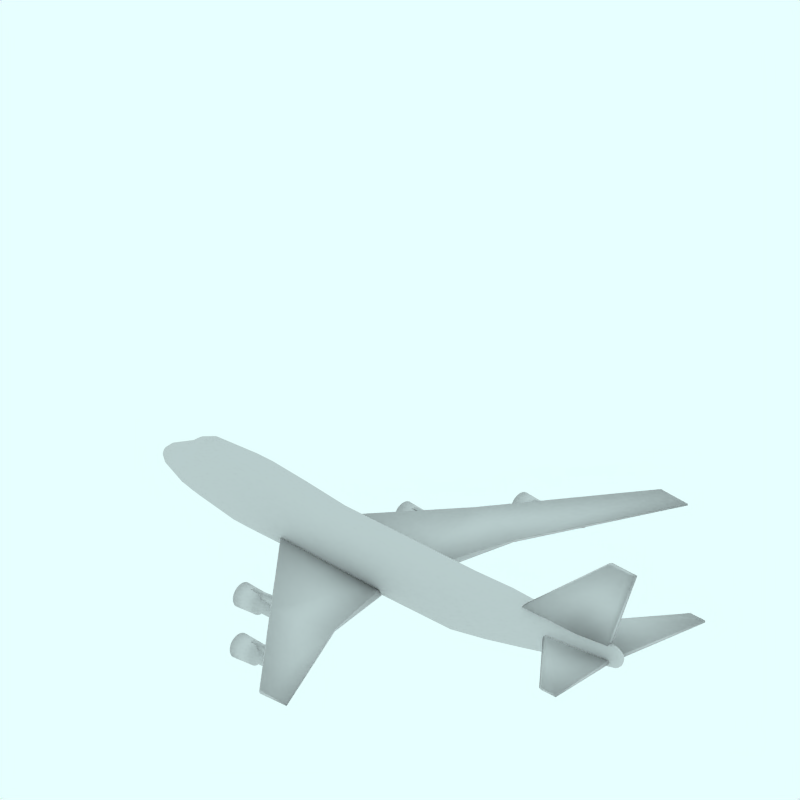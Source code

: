 # Source: Boeing_747_100_200.blend  (saved by Blender 2.49.2; exported with 4.5.12 LTS)
import bpy
from mathutils import Matrix  # noqa: F401  (used for matrix-valued properties, if any)

bpy.ops.wm.read_factory_settings(use_empty=True)
scene = bpy.context.scene
scene.name = 'Scene'

# ---- collections
col_collection_1 = bpy.data.collections.new('Collection 1'); scene.collection.children.link(col_collection_1)
col_collection_2 = bpy.data.collections.new('Collection 2'); scene.collection.children.link(col_collection_2)
col_collection_2.hide_render = True
col_collection_2.hide_viewport = True
col_collection_3 = bpy.data.collections.new('Collection 3'); scene.collection.children.link(col_collection_3)
col_collection_3.hide_render = True
col_collection_3.hide_viewport = True
col_collection_4 = bpy.data.collections.new('Collection 4'); scene.collection.children.link(col_collection_4)
col_collection_4.hide_render = True
col_collection_4.hide_viewport = True

# ---- materials (node trees are filled in below, after node groups)
mat_transparent = bpy.data.materials.new('Transparent')
mat_transparent.alpha_threshold = 0.0
mat_transparent.preview_render_type = 'FLAT'
mat_transparent.roughness = 0.5

# ---- material node trees

# ---- world
world_world = bpy.data.worlds.new('World'); scene.world = world_world
world_world.color = (0.9059, 1.0, 1.0)
world_world.use_sun_shadow = False
world_world.sun_shadow_jitter_overblur = 0.0
world_world.cycles.sampling_method = 'MANUAL'
world_world.cycles.sample_map_resolution = 256

# ---- cameras
cam_camera_001 = bpy.data.cameras.new('Camera.001')
cam_camera_001.type = 'ORTHO'
cam_camera_001.passepartout_alpha = 0.2
cam_camera_001.clip_end = 100.0
cam_camera_001.lens = 35.0
cam_camera_001.ortho_scale = 12.0
cam_camera_001.display_size = 5.91
cam_camera_001.show_passepartout = False
cam_camera_001.show_safe_areas = True
cam_camera_001.dof.focus_distance = 0.0
cam_camera_001.dof.aperture_fstop = 128.0

# ---- lights
light_lamp = bpy.data.lights.new('Lamp', 'SUN')
light_lamp.transmission_factor = 0.0
light_lamp.angle = 1.571
light_lamp.energy = 0.028
light_lamp.shadow_buffer_clip_start = 0.5
light_lamp.shadow_soft_size = 1.0
light_lamp.shadow_cascade_max_distance = 1000.0
light_lamp.cycles.use_multiple_importance_sampling = False

# ---- meshes
me_cube_004 = bpy.data.meshes.new('Cube.004')
me_cube_004.from_pydata([(0.9529, 3.01, 0.3991), (-0.3163, 3.01, 0.2224), (0.9529, 3.01, 0.4663), (-0.3163, 3.01, 0.3983), (0.9529, 2.951, 0.3991), (-0.3163, 2.951, 0.2224), (0.9529, 2.951, 0.4663), (-0.3163, 2.951, 0.3983), (0.4198, 3.01, 0.2224), (0.4198, 3.01, 0.4663), (0.4198, 2.951, 0.2224), (0.4198, 2.951, 0.4663)], [], [(4, 0, 2, 6), (7, 3, 1, 5), (0, 8, 9, 2), (8, 1, 3, 9), (8, 0, 4, 10), (10, 5, 1, 8), (7, 11, 9, 3), (11, 6, 2, 9)])
me_cube_004.polygons.foreach_set('use_smooth', [True] * 8)
me_cube_004.use_remesh_preserve_volume = False
me_cube_004.use_remesh_preserve_attributes = False
me_cube_004.use_mirror_vertex_groups = False
me_cube_004.update()
me_cube_003 = bpy.data.meshes.new('Cube.003')
me_cube_003.from_pydata([(-0.3045, 1.743, 0.27), (-1.574, 1.743, 0.09332), (-0.3045, 1.743, 0.3372), (-1.574, 1.743, 0.2692), (-0.3045, 1.684, 0.27), (-1.574, 1.684, 0.09332), (-0.3045, 1.684, 0.3372), (-1.574, 1.684, 0.2692), (-0.8375, 1.743, 0.09332), (-0.8375, 1.743, 0.3372), (-0.8375, 1.684, 0.09332), (-0.8375, 1.684, 0.3372)], [], [(4, 0, 2, 6), (7, 3, 1, 5), (0, 8, 9, 2), (8, 1, 3, 9), (8, 0, 4, 10), (10, 5, 1, 8), (7, 11, 9, 3), (11, 6, 2, 9)])
me_cube_003.polygons.foreach_set('use_smooth', [True] * 8)
me_cube_003.use_remesh_preserve_volume = False
me_cube_003.use_remesh_preserve_attributes = False
me_cube_003.use_mirror_vertex_groups = False
me_cube_003.update()
me_cylinder_002 = bpy.data.meshes.new('Cylinder.002')
me_cylinder_002.from_pydata([(-0.1268, 3.086, -0.4307), (-0.1089, 3.065, -0.4307), (-0.0956, 3.04, -0.4307), (-0.08741, 3.013, -0.4307), (-0.08464, 2.985, -0.4307), (-0.08741, 2.956, -0.4307), (-0.0956, 2.929, -0.4307), (-0.1089, 2.905, -0.4307), (-0.1268, 2.883, -0.4307), (-0.1486, 2.865, -0.4307), (-0.1735, 2.852, -0.4307), (-0.2005, 2.843, -0.4307), (-0.2286, 2.841, -0.4307), (-0.2567, 2.843, -0.4307), (-0.2837, 2.852, -0.4307), (-0.3086, 2.865, -0.4307), (-0.3305, 2.883, -0.4307), (-0.3484, 2.905, -0.4307), (-0.3617, 2.929, -0.4307), (-0.3699, 2.956, -0.4307), (-0.3726, 2.985, -0.4307), (-0.3699, 3.013, -0.4307), (-0.3617, 3.04, -0.4307), (-0.3484, 3.065, -0.4307), (-0.3305, 3.086, -0.4307), (-0.3086, 3.104, -0.4307), (-0.2837, 3.118, -0.4307), (-0.2567, 3.126, -0.4307), (-0.2286, 3.129, -0.4307), (-0.2005, 3.126, -0.4307), (-0.1735, 3.118, -0.4307), (-0.1486, 3.104, -0.4307), (-0.124, 3.055, 0.3995), (-0.1115, 3.04, 0.3995), (-0.1023, 3.023, 0.3995), (-0.09659, 3.004, 0.3995), (-0.09467, 2.985, 0.3995), (-0.09659, 2.965, 0.3995), (-0.1023, 2.946, 0.3995), (-0.1115, 2.929, 0.3995), (-0.124, 2.914, 0.3995), (-0.1391, 2.901, 0.3995), (-0.1564, 2.892, 0.3995), (-0.1752, 2.887, 0.3995), (-0.1947, 2.885, 0.3995), (-0.2142, 2.887, 0.3995), (-0.2329, 2.892, 0.3995), (-0.2502, 2.901, 0.3995), (-0.2654, 2.914, 0.3995), (-0.2778, 2.929, 0.3995), (-0.2871, 2.946, 0.3995), (-0.2927, 2.965, 0.3995), (-0.2947, 2.985, 0.3995), (-0.2927, 3.004, 0.3995), (-0.2871, 3.023, 0.3995), (-0.2778, 3.04, 0.3995), (-0.2654, 3.055, 0.3995), (-0.2502, 3.068, 0.3995), (-0.2329, 3.077, 0.3995), (-0.2142, 3.083, 0.3995), (-0.1947, 3.085, 0.3995), (-0.1752, 3.083, 0.3995), (-0.1564, 3.077, 0.3995), (-0.1391, 3.068, 0.3995), (-0.1947, 2.985, 0.5693), (-0.07898, 3.085, -0.03568), (-0.1014, 3.112, -0.03568), (-0.06234, 3.053, -0.03568), (-0.0521, 3.02, -0.03568), (-0.04864, 2.985, -0.03568), (-0.0521, 2.949, -0.03568), (-0.06234, 2.916, -0.03568), (-0.07898, 2.885, -0.03568), (-0.1014, 2.857, -0.03568), (-0.1286, 2.835, -0.03568), (-0.1598, 2.818, -0.03568), (-0.1935, 2.808, -0.03568), (-0.2286, 2.805, -0.03568), (-0.2638, 2.808, -0.03568), (-0.2975, 2.818, -0.03568), (-0.3286, 2.835, -0.03568), (-0.3559, 2.857, -0.03568), (-0.3783, 2.885, -0.03568), (-0.3949, 2.916, -0.03568), (-0.4052, 2.949, -0.03568), (-0.4086, 2.985, -0.03568), (-0.4052, 3.02, -0.03568), (-0.3949, 3.053, -0.03568), (-0.3783, 3.085, -0.03568), (-0.3559, 3.112, -0.03568), (-0.3286, 3.134, -0.03568), (-0.2975, 3.151, -0.03568), (-0.2638, 3.161, -0.03568), (-0.2286, 3.165, -0.03568), (-0.1935, 3.161, -0.03568), (-0.1598, 3.151, -0.03568), (-0.1286, 3.134, -0.03568), (-0.1221, 3.051, 0.009697), (-0.137, 3.069, 0.009697), (-0.111, 3.031, 0.009697), (-0.1042, 3.008, 0.009697), (-0.1018, 2.985, 0.009697), (-0.1042, 2.961, 0.009697), (-0.111, 2.939, 0.009697), (-0.1221, 2.918, 0.009697), (-0.137, 2.9, 0.009697), (-0.1552, 2.885, 0.009697), (-0.1759, 2.874, 0.009697), (-0.1984, 2.867, 0.009697), (-0.2218, 2.865, 0.009697), (-0.2453, 2.867, 0.009697), (-0.2678, 2.874, 0.009697), (-0.2885, 2.885, 0.009697), (-0.3067, 2.9, 0.009697), (-0.3216, 2.918, 0.009697), (-0.3327, 2.939, 0.009697), (-0.3395, 2.961, 0.009697), (-0.3418, 2.985, 0.009697), (-0.3395, 3.008, 0.009697), (-0.3327, 3.031, 0.009697), (-0.3216, 3.051, 0.009697), (-0.3067, 3.069, 0.009697), (-0.2885, 3.084, 0.009697), (-0.2678, 3.095, 0.009697), (-0.2453, 3.102, 0.009697), (-0.2218, 3.105, 0.009697), (-0.1984, 3.102, 0.009697), (-0.1759, 3.095, 0.009697), (-0.1552, 3.084, 0.009697), (-0.06251, 3.096, -0.4267), (-0.08736, 3.126, -0.4267), (-0.04405, 3.061, -0.4267), (-0.03268, 3.024, -0.4267), (-0.02884, 2.985, -0.4267), (-0.03268, 2.946, -0.4267), (-0.04405, 2.908, -0.4267), (-0.06251, 2.874, -0.4267), (-0.08736, 2.843, -0.4267), (-0.1176, 2.818, -0.4267), (-0.1522, 2.8, -0.4267), (-0.1897, 2.789, -0.4267), (-0.2286, 2.785, -0.4267), (-0.2676, 2.789, -0.4267), (-0.3051, 2.8, -0.4267), (-0.3396, 2.818, -0.4267), (-0.3699, 2.843, -0.4267), (-0.3948, 2.874, -0.4267), (-0.4132, 2.908, -0.4267), (-0.4246, 2.946, -0.4267), (-0.4284, 2.985, -0.4267), (-0.4246, 3.024, -0.4267), (-0.4132, 3.061, -0.4267), (-0.3948, 3.096, -0.4267), (-0.3699, 3.126, -0.4267), (-0.3396, 3.151, -0.4267), (-0.3051, 3.169, -0.4267), (-0.2676, 3.181, -0.4267), (-0.2286, 3.184, -0.4267), (-0.1897, 3.181, -0.4267), (-0.1522, 3.169, -0.4267), (-0.1176, 3.151, -0.4267), (-0.2286, 2.985, -0.3868), (-0.1486, 3.104, -0.3868), (-0.1735, 3.118, -0.3868), (-0.2005, 3.126, -0.3868), (-0.2286, 3.129, -0.3868), (-0.2567, 3.126, -0.3868), (-0.2837, 3.118, -0.3868), (-0.3086, 3.104, -0.3868), (-0.3305, 3.086, -0.3868), (-0.3484, 3.065, -0.3868), (-0.3617, 3.04, -0.3868), (-0.3699, 3.013, -0.3868), (-0.3726, 2.985, -0.3868), (-0.3699, 2.956, -0.3868), (-0.3617, 2.929, -0.3868), (-0.3484, 2.905, -0.3868), (-0.3305, 2.883, -0.3868), (-0.3086, 2.865, -0.3868), (-0.2837, 2.852, -0.3868), (-0.2567, 2.843, -0.3868), (-0.2286, 2.841, -0.3868), (-0.2005, 2.843, -0.3868), (-0.1735, 2.852, -0.3868), (-0.1486, 2.865, -0.3868), (-0.1268, 2.883, -0.3868), (-0.1089, 2.905, -0.3868), (-0.0956, 2.929, -0.3868), (-0.08741, 2.956, -0.3868), (-0.08464, 2.985, -0.3868), (-0.08741, 3.013, -0.3868), (-0.0956, 3.04, -0.3868), (-0.1089, 3.065, -0.3868), (-0.1268, 3.086, -0.3868)], [], [(64, 33, 32), (64, 34, 33), (64, 35, 34), (64, 36, 35), (64, 37, 36), (64, 38, 37), (64, 39, 38), (64, 40, 39), (64, 41, 40), (64, 42, 41), (64, 43, 42), (64, 44, 43), (64, 45, 44), (64, 46, 45), (64, 47, 46), (64, 48, 47), (64, 49, 48), (64, 50, 49), (64, 51, 50), (64, 52, 51), (64, 53, 52), (64, 54, 53), (64, 55, 54), (64, 56, 55), (64, 57, 56), (64, 58, 57), (64, 59, 58), (64, 60, 59), (64, 61, 60), (64, 62, 61), (64, 63, 62), (64, 32, 63), (66, 98, 97, 65), (98, 32, 33, 97), (65, 97, 99, 67), (97, 33, 34, 99), (67, 99, 100, 68), (99, 34, 35, 100), (68, 100, 101, 69), (100, 35, 36, 101), (69, 101, 102, 70), (101, 36, 37, 102), (70, 102, 103, 71), (102, 37, 38, 103), (71, 103, 104, 72), (103, 38, 39, 104), (72, 104, 105, 73), (104, 39, 40, 105), (73, 105, 106, 74), (105, 40, 41, 106), (74, 106, 107, 75), (106, 41, 42, 107), (75, 107, 108, 76), (107, 42, 43, 108), (76, 108, 109, 77), (108, 43, 44, 109), (77, 109, 110, 78), (109, 44, 45, 110), (78, 110, 111, 79), (110, 45, 46, 111), (79, 111, 112, 80), (111, 46, 47, 112), (80, 112, 113, 81), (112, 47, 48, 113), (81, 113, 114, 82), (113, 48, 49, 114), (82, 114, 115, 83), (114, 49, 50, 115), (83, 115, 116, 84), (115, 50, 51, 116), (84, 116, 117, 85), (116, 51, 52, 117), (85, 117, 118, 86), (117, 52, 53, 118), (86, 118, 119, 87), (118, 53, 54, 119), (87, 119, 120, 88), (119, 54, 55, 120), (88, 120, 121, 89), (120, 55, 56, 121), (89, 121, 122, 90), (121, 56, 57, 122), (90, 122, 123, 91), (122, 57, 58, 123), (91, 123, 124, 92), (123, 58, 59, 124), (92, 124, 125, 93), (124, 59, 60, 125), (93, 125, 126, 94), (125, 60, 61, 126), (94, 126, 127, 95), (126, 61, 62, 127), (95, 127, 128, 96), (127, 62, 63, 128), (32, 98, 128, 63), (98, 66, 96, 128), (0, 130, 129, 1), (130, 66, 65, 129), (1, 129, 131, 2), (129, 65, 67, 131), (2, 131, 132, 3), (131, 67, 68, 132), (3, 132, 133, 4), (132, 68, 69, 133), (4, 133, 134, 5), (133, 69, 70, 134), (5, 134, 135, 6), (134, 70, 71, 135), (6, 135, 136, 7), (135, 71, 72, 136), (7, 136, 137, 8), (136, 72, 73, 137), (8, 137, 138, 9), (137, 73, 74, 138), (9, 138, 139, 10), (138, 74, 75, 139), (10, 139, 140, 11), (139, 75, 76, 140), (11, 140, 141, 12), (140, 76, 77, 141), (12, 141, 142, 13), (141, 77, 78, 142), (13, 142, 143, 14), (142, 78, 79, 143), (14, 143, 144, 15), (143, 79, 80, 144), (15, 144, 145, 16), (144, 80, 81, 145), (16, 145, 146, 17), (145, 81, 82, 146), (17, 146, 147, 18), (146, 82, 83, 147), (18, 147, 148, 19), (147, 83, 84, 148), (19, 148, 149, 20), (148, 84, 85, 149), (20, 149, 150, 21), (149, 85, 86, 150), (21, 150, 151, 22), (150, 86, 87, 151), (22, 151, 152, 23), (151, 87, 88, 152), (23, 152, 153, 24), (152, 88, 89, 153), (24, 153, 154, 25), (153, 89, 90, 154), (25, 154, 155, 26), (154, 90, 91, 155), (26, 155, 156, 27), (155, 91, 92, 156), (27, 156, 157, 28), (156, 92, 93, 157), (28, 157, 158, 29), (157, 93, 94, 158), (29, 158, 159, 30), (158, 94, 95, 159), (30, 159, 160, 31), (159, 95, 96, 160), (66, 130, 160, 96), (130, 0, 31, 160), (31, 0, 193, 162), (30, 31, 162, 163), (29, 30, 163, 164), (28, 29, 164, 165), (27, 28, 165, 166), (26, 27, 166, 167), (25, 26, 167, 168), (24, 25, 168, 169), (23, 24, 169, 170), (22, 23, 170, 171), (21, 22, 171, 172), (20, 21, 172, 173), (19, 20, 173, 174), (18, 19, 174, 175), (17, 18, 175, 176), (16, 17, 176, 177), (15, 16, 177, 178), (14, 15, 178, 179), (13, 14, 179, 180), (12, 13, 180, 181), (11, 12, 181, 182), (10, 11, 182, 183), (9, 10, 183, 184), (8, 9, 184, 185), (7, 8, 185, 186), (6, 7, 186, 187), (5, 6, 187, 188), (4, 5, 188, 189), (3, 4, 189, 190), (2, 3, 190, 191), (1, 2, 191, 192), (0, 1, 192, 193), (161, 193, 192), (161, 192, 191), (161, 191, 190), (161, 190, 189), (161, 189, 188), (161, 188, 187), (161, 187, 186), (161, 186, 185), (161, 185, 184), (161, 184, 183), (161, 183, 182), (161, 182, 181), (161, 181, 180), (161, 180, 179), (161, 179, 178), (161, 178, 177), (161, 177, 176), (161, 176, 175), (161, 175, 174), (161, 174, 173), (161, 173, 172), (161, 172, 171), (161, 171, 170), (161, 170, 169), (161, 169, 168), (161, 168, 167), (161, 167, 166), (161, 166, 165), (161, 165, 164), (161, 164, 163), (161, 163, 162), (162, 193, 161)])
me_cylinder_002.polygons.foreach_set('use_smooth', [True] * 224)
me_cylinder_002.use_remesh_preserve_volume = False
me_cylinder_002.use_remesh_preserve_attributes = False
me_cylinder_002.use_mirror_vertex_groups = False
me_cylinder_002.update()
me_cylinder_001 = bpy.data.meshes.new('Cylinder.001')
me_cylinder_001.from_pydata([(0.007524, 1.816, -1.636), (0.02543, 1.794, -1.636), (0.03874, 1.769, -1.636), (0.04693, 1.742, -1.636), (0.0497, 1.714, -1.636), (0.04693, 1.686, -1.636), (0.03874, 1.659, -1.636), (0.02543, 1.634, -1.636), (0.007524, 1.612, -1.636), (-0.0143, 1.594, -1.636), (-0.03919, 1.581, -1.636), (-0.06621, 1.573, -1.636), (-0.0943, 1.57, -1.636), (-0.1224, 1.573, -1.636), (-0.1494, 1.581, -1.636), (-0.1743, 1.594, -1.636), (-0.1961, 1.612, -1.636), (-0.214, 1.634, -1.636), (-0.2273, 1.659, -1.636), (-0.2355, 1.686, -1.636), (-0.2383, 1.714, -1.636), (-0.2355, 1.742, -1.636), (-0.2273, 1.769, -1.636), (-0.214, 1.794, -1.636), (-0.1961, 1.816, -1.636), (-0.1743, 1.834, -1.636), (-0.1494, 1.847, -1.636), (-0.1224, 1.855, -1.636), (-0.0943, 1.858, -1.636), (-0.06621, 1.855, -1.636), (-0.03919, 1.847, -1.636), (-0.0143, 1.834, -1.636), (0.01038, 1.785, -0.806), (0.02282, 1.769, -0.806), (0.03206, 1.752, -0.806), (0.03775, 1.733, -0.806), (0.03967, 1.714, -0.806), (0.03775, 1.694, -0.806), (0.03206, 1.676, -0.806), (0.02282, 1.658, -0.806), (0.01038, 1.643, -0.806), (-0.004769, 1.631, -0.806), (-0.02206, 1.621, -0.806), (-0.04082, 1.616, -0.806), (-0.06033, 1.614, -0.806), (-0.07984, 1.616, -0.806), (-0.09859, 1.621, -0.806), (-0.1159, 1.631, -0.806), (-0.131, 1.643, -0.806), (-0.1435, 1.658, -0.806), (-0.1527, 1.676, -0.806), (-0.1584, 1.694, -0.806), (-0.1603, 1.714, -0.806), (-0.1584, 1.733, -0.806), (-0.1527, 1.752, -0.806), (-0.1435, 1.769, -0.806), (-0.131, 1.785, -0.806), (-0.1159, 1.797, -0.806), (-0.0986, 1.806, -0.806), (-0.07984, 1.812, -0.806), (-0.06033, 1.814, -0.806), (-0.04082, 1.812, -0.806), (-0.02206, 1.806, -0.806), (-0.00477, 1.797, -0.806), (-0.06033, 1.714, -0.6362), (0.05537, 1.814, -1.241), (0.03298, 1.841, -1.241), (0.072, 1.783, -1.241), (0.08224, 1.749, -1.241), (0.0857, 1.714, -1.241), (0.08224, 1.679, -1.241), (0.072, 1.645, -1.241), (0.05536, 1.614, -1.241), (0.03298, 1.587, -1.241), (0.005703, 1.564, -1.241), (-0.02542, 1.548, -1.241), (-0.05918, 1.537, -1.241), (-0.0943, 1.534, -1.241), (-0.1294, 1.537, -1.241), (-0.1632, 1.548, -1.241), (-0.1943, 1.564, -1.241), (-0.2216, 1.587, -1.241), (-0.244, 1.614, -1.241), (-0.2606, 1.645, -1.241), (-0.2708, 1.679, -1.241), (-0.2743, 1.714, -1.241), (-0.2708, 1.749, -1.241), (-0.2606, 1.783, -1.241), (-0.244, 1.814, -1.241), (-0.2216, 1.841, -1.241), (-0.1943, 1.864, -1.241), (-0.1632, 1.88, -1.241), (-0.1294, 1.89, -1.241), (-0.0943, 1.894, -1.241), (-0.05918, 1.89, -1.241), (-0.02542, 1.88, -1.241), (0.005703, 1.864, -1.241), (0.01227, 1.781, -1.196), (-0.002652, 1.799, -1.196), (0.02336, 1.76, -1.196), (0.03019, 1.737, -1.196), (0.0325, 1.714, -1.196), (0.03019, 1.69, -1.196), (0.02336, 1.668, -1.196), (0.01227, 1.647, -1.196), (-0.002652, 1.629, -1.196), (-0.02084, 1.614, -1.196), (-0.04158, 1.603, -1.196), (-0.06409, 1.596, -1.196), (-0.0875, 1.594, -1.196), (-0.1109, 1.596, -1.196), (-0.1334, 1.603, -1.196), (-0.1542, 1.614, -1.196), (-0.1724, 1.629, -1.196), (-0.1873, 1.647, -1.196), (-0.1984, 1.668, -1.196), (-0.2052, 1.69, -1.196), (-0.2075, 1.714, -1.196), (-0.2052, 1.737, -1.196), (-0.1984, 1.76, -1.196), (-0.1873, 1.781, -1.196), (-0.1724, 1.799, -1.196), (-0.1542, 1.814, -1.196), (-0.1334, 1.825, -1.196), (-0.1109, 1.832, -1.196), (-0.08751, 1.834, -1.196), (-0.06409, 1.832, -1.196), (-0.04158, 1.825, -1.196), (-0.02084, 1.814, -1.196), (0.07183, 1.825, -1.632), (0.04698, 1.855, -1.632), (0.09029, 1.79, -1.632), (0.1017, 1.753, -1.632), (0.1055, 1.714, -1.632), (0.1017, 1.675, -1.632), (0.09029, 1.637, -1.632), (0.07183, 1.603, -1.632), (0.04698, 1.573, -1.632), (0.0167, 1.548, -1.632), (-0.01784, 1.529, -1.632), (-0.05532, 1.518, -1.632), (-0.0943, 1.514, -1.632), (-0.1333, 1.518, -1.632), (-0.1708, 1.529, -1.632), (-0.2053, 1.548, -1.632), (-0.2356, 1.573, -1.632), (-0.2604, 1.603, -1.632), (-0.2789, 1.637, -1.632), (-0.2903, 1.675, -1.632), (-0.2941, 1.714, -1.632), (-0.2903, 1.753, -1.632), (-0.2789, 1.79, -1.632), (-0.2604, 1.825, -1.632), (-0.2356, 1.855, -1.632), (-0.2053, 1.88, -1.632), (-0.1708, 1.898, -1.632), (-0.1333, 1.91, -1.632), (-0.0943, 1.914, -1.632), (-0.05532, 1.91, -1.632), (-0.01784, 1.898, -1.632), (0.0167, 1.88, -1.632), (-0.0943, 1.714, -1.592), (-0.0143, 1.834, -1.592), (-0.03919, 1.847, -1.592), (-0.06621, 1.855, -1.592), (-0.0943, 1.858, -1.592), (-0.1224, 1.855, -1.592), (-0.1494, 1.847, -1.592), (-0.1743, 1.834, -1.592), (-0.1961, 1.816, -1.592), (-0.214, 1.794, -1.592), (-0.2273, 1.769, -1.592), (-0.2355, 1.742, -1.592), (-0.2383, 1.714, -1.592), (-0.2355, 1.686, -1.592), (-0.2273, 1.659, -1.592), (-0.214, 1.634, -1.592), (-0.1961, 1.612, -1.592), (-0.1743, 1.594, -1.592), (-0.1494, 1.581, -1.592), (-0.1224, 1.573, -1.592), (-0.0943, 1.57, -1.592), (-0.06621, 1.573, -1.592), (-0.03919, 1.581, -1.592), (-0.0143, 1.594, -1.592), (0.007524, 1.612, -1.592), (0.02543, 1.634, -1.592), (0.03874, 1.659, -1.592), (0.04693, 1.686, -1.592), (0.0497, 1.714, -1.592), (0.04693, 1.742, -1.592), (0.03874, 1.769, -1.592), (0.02543, 1.794, -1.592), (0.007524, 1.816, -1.592)], [], [(64, 33, 32), (64, 34, 33), (64, 35, 34), (64, 36, 35), (64, 37, 36), (64, 38, 37), (64, 39, 38), (64, 40, 39), (64, 41, 40), (64, 42, 41), (64, 43, 42), (64, 44, 43), (64, 45, 44), (64, 46, 45), (64, 47, 46), (64, 48, 47), (64, 49, 48), (64, 50, 49), (64, 51, 50), (64, 52, 51), (64, 53, 52), (64, 54, 53), (64, 55, 54), (64, 56, 55), (64, 57, 56), (64, 58, 57), (64, 59, 58), (64, 60, 59), (64, 61, 60), (64, 62, 61), (64, 63, 62), (64, 32, 63), (66, 98, 97, 65), (98, 32, 33, 97), (65, 97, 99, 67), (97, 33, 34, 99), (67, 99, 100, 68), (99, 34, 35, 100), (68, 100, 101, 69), (100, 35, 36, 101), (69, 101, 102, 70), (101, 36, 37, 102), (70, 102, 103, 71), (102, 37, 38, 103), (71, 103, 104, 72), (103, 38, 39, 104), (72, 104, 105, 73), (104, 39, 40, 105), (73, 105, 106, 74), (105, 40, 41, 106), (74, 106, 107, 75), (106, 41, 42, 107), (75, 107, 108, 76), (107, 42, 43, 108), (76, 108, 109, 77), (108, 43, 44, 109), (77, 109, 110, 78), (109, 44, 45, 110), (78, 110, 111, 79), (110, 45, 46, 111), (79, 111, 112, 80), (111, 46, 47, 112), (80, 112, 113, 81), (112, 47, 48, 113), (81, 113, 114, 82), (113, 48, 49, 114), (82, 114, 115, 83), (114, 49, 50, 115), (83, 115, 116, 84), (115, 50, 51, 116), (84, 116, 117, 85), (116, 51, 52, 117), (85, 117, 118, 86), (117, 52, 53, 118), (86, 118, 119, 87), (118, 53, 54, 119), (87, 119, 120, 88), (119, 54, 55, 120), (88, 120, 121, 89), (120, 55, 56, 121), (89, 121, 122, 90), (121, 56, 57, 122), (90, 122, 123, 91), (122, 57, 58, 123), (91, 123, 124, 92), (123, 58, 59, 124), (92, 124, 125, 93), (124, 59, 60, 125), (93, 125, 126, 94), (125, 60, 61, 126), (94, 126, 127, 95), (126, 61, 62, 127), (95, 127, 128, 96), (127, 62, 63, 128), (32, 98, 128, 63), (98, 66, 96, 128), (0, 130, 129, 1), (130, 66, 65, 129), (1, 129, 131, 2), (129, 65, 67, 131), (2, 131, 132, 3), (131, 67, 68, 132), (3, 132, 133, 4), (132, 68, 69, 133), (4, 133, 134, 5), (133, 69, 70, 134), (5, 134, 135, 6), (134, 70, 71, 135), (6, 135, 136, 7), (135, 71, 72, 136), (7, 136, 137, 8), (136, 72, 73, 137), (8, 137, 138, 9), (137, 73, 74, 138), (9, 138, 139, 10), (138, 74, 75, 139), (10, 139, 140, 11), (139, 75, 76, 140), (11, 140, 141, 12), (140, 76, 77, 141), (12, 141, 142, 13), (141, 77, 78, 142), (13, 142, 143, 14), (142, 78, 79, 143), (14, 143, 144, 15), (143, 79, 80, 144), (15, 144, 145, 16), (144, 80, 81, 145), (16, 145, 146, 17), (145, 81, 82, 146), (17, 146, 147, 18), (146, 82, 83, 147), (18, 147, 148, 19), (147, 83, 84, 148), (19, 148, 149, 20), (148, 84, 85, 149), (20, 149, 150, 21), (149, 85, 86, 150), (21, 150, 151, 22), (150, 86, 87, 151), (22, 151, 152, 23), (151, 87, 88, 152), (23, 152, 153, 24), (152, 88, 89, 153), (24, 153, 154, 25), (153, 89, 90, 154), (25, 154, 155, 26), (154, 90, 91, 155), (26, 155, 156, 27), (155, 91, 92, 156), (27, 156, 157, 28), (156, 92, 93, 157), (28, 157, 158, 29), (157, 93, 94, 158), (29, 158, 159, 30), (158, 94, 95, 159), (30, 159, 160, 31), (159, 95, 96, 160), (66, 130, 160, 96), (130, 0, 31, 160), (31, 0, 193, 162), (30, 31, 162, 163), (29, 30, 163, 164), (28, 29, 164, 165), (27, 28, 165, 166), (26, 27, 166, 167), (25, 26, 167, 168), (24, 25, 168, 169), (23, 24, 169, 170), (22, 23, 170, 171), (21, 22, 171, 172), (20, 21, 172, 173), (19, 20, 173, 174), (18, 19, 174, 175), (17, 18, 175, 176), (16, 17, 176, 177), (15, 16, 177, 178), (14, 15, 178, 179), (13, 14, 179, 180), (12, 13, 180, 181), (11, 12, 181, 182), (10, 11, 182, 183), (9, 10, 183, 184), (8, 9, 184, 185), (7, 8, 185, 186), (6, 7, 186, 187), (5, 6, 187, 188), (4, 5, 188, 189), (3, 4, 189, 190), (2, 3, 190, 191), (1, 2, 191, 192), (0, 1, 192, 193), (161, 193, 192), (161, 192, 191), (161, 191, 190), (161, 190, 189), (161, 189, 188), (161, 188, 187), (161, 187, 186), (161, 186, 185), (161, 185, 184), (161, 184, 183), (161, 183, 182), (161, 182, 181), (161, 181, 180), (161, 180, 179), (161, 179, 178), (161, 178, 177), (161, 177, 176), (161, 176, 175), (161, 175, 174), (161, 174, 173), (161, 173, 172), (161, 172, 171), (161, 171, 170), (161, 170, 169), (161, 169, 168), (161, 168, 167), (161, 167, 166), (161, 166, 165), (161, 165, 164), (161, 164, 163), (161, 163, 162), (162, 193, 161)])
me_cylinder_001.polygons.foreach_set('use_smooth', [True] * 224)
me_cylinder_001.use_remesh_preserve_volume = False
me_cylinder_001.use_remesh_preserve_attributes = False
me_cylinder_001.use_mirror_vertex_groups = False
me_cylinder_001.update()
me_cube_002 = bpy.data.meshes.new('Cube.002')
me_cube_002.from_pydata([(4.414, 0.05003, 0.9217), (2.604, 0.1172, 0.9217), (5.001, 0.03083, 2.416), (4.465, 0.04043, 2.416), (4.414, -2.98e-08, 0.9217), (2.576, 2.682e-07, 0.9217), (5.001, -5.662e-07, 2.416), (4.438, 1.788e-07, 2.416), (3.789, 0.1109, 0.9217), (4.81, 0.0341, 2.416), (3.789, 7.153e-08, 0.9217), (4.81, -3.129e-07, 2.416)], [], [(4, 0, 2, 6), (7, 3, 1, 5), (0, 8, 9, 2), (8, 1, 3, 9), (8, 0, 4, 10), (10, 5, 1, 8), (7, 11, 9, 3), (11, 6, 2, 9)])
me_cube_002.polygons.foreach_set('use_smooth', [True] * 8)
me_cube_002.use_remesh_preserve_volume = False
me_cube_002.use_remesh_preserve_attributes = False
me_cube_002.use_mirror_vertex_groups = False
me_cube_002.update()
me_cube_001 = bpy.data.meshes.new('Cube.001')
me_cube_001.from_pydata([(4.887, 1.584, 0.9275), (4.493, 0.05005, 0.719), (3.131, 0.05005, 0.6861), (4.577, 1.584, 0.9275), (4.887, 1.584, 0.9616), (4.493, 0.05005, 0.7861), (3.131, 0.05005, 0.808), (4.577, 1.584, 0.9616), (4.493, 0.05005, 0.7489), (4.887, 1.584, 0.9451), (3.09, 0.05005, 0.7489), (4.536, 1.584, 0.9451)], [], [(0, 1, 2, 3), (4, 7, 6, 5), (0, 9, 8, 1), (9, 4, 5, 8), (1, 8, 10, 2), (8, 5, 6, 10), (2, 10, 11, 3), (10, 6, 7, 11), (4, 9, 11, 7), (9, 0, 3, 11)])
me_cube_001.polygons.foreach_set('use_smooth', [True] * 10)
me_cube_001.use_remesh_preserve_volume = False
me_cube_001.use_remesh_preserve_attributes = False
me_cube_001.use_mirror_vertex_groups = False
me_cube_001.update()
me_cube = bpy.data.meshes.new('Cube')
me_cube.from_pydata([(1.848, 4.254, 0.6228), (-0.1198, 0.1706, 0.1309), (-2.326, 0.1706, 0.06081), (1.281, 4.254, 0.6111), (1.848, 4.254, 0.6503), (-0.1198, 0.1706, 0.2886), (-2.326, 0.1706, 0.3742), (1.281, 4.254, 0.6738), (0.5066, 1.893, 0.4012), (-0.5762, 2.166, 0.3895), (0.5066, 1.893, 0.4382), (-0.5762, 2.166, 0.4556), (-0.09007, 0.1706, 0.2117), (1.848, 4.254, 0.636), (-2.341, 0.1706, 0.2112), (1.266, 4.254, 0.6412), (0.5066, 1.893, 0.419), (-0.5917, 2.166, 0.4212)], [], [(0, 8, 9, 3), (8, 1, 2, 9), (7, 11, 10, 4), (11, 6, 5, 10), (1, 12, 14, 2), (12, 5, 6, 14), (4, 13, 15, 7), (13, 0, 3, 15), (0, 13, 16, 8), (13, 4, 10, 16), (5, 12, 16, 10), (12, 1, 8, 16), (11, 17, 14, 6), (17, 9, 2, 14), (7, 15, 17, 11), (15, 3, 9, 17)])
me_cube.polygons.foreach_set('use_smooth', [True] * 16)
me_cube.use_remesh_preserve_volume = False
me_cube.use_remesh_preserve_attributes = False
me_cube.use_mirror_vertex_groups = False
me_cube.update()
me_cylinder = bpy.data.meshes.new('Cylinder')
me_cylinder.from_pydata([(-0.4455, 0.06109, -4.944), (-0.4336, 0.048, -4.944), (-0.4247, 0.03306, -4.944), (-0.4192, 0.01686, -4.944), (-0.4174, 1.058e-07, -4.944), (-0.4192, -0.01686, -4.944), (-0.4247, -0.03306, -4.944), (-0.4336, -0.048, -4.944), (-0.4455, -0.06109, -4.944), (-0.4601, -0.07184, -4.944), (-0.4767, -0.07982, -4.944), (-0.4947, -0.08474, -4.944), (-0.5134, -0.0864, -4.944), (-0.5321, -0.08474, -4.944), (-0.5501, -0.07982, -4.944), (-0.5667, -0.07184, -4.944), (-0.5813, -0.06109, -4.944), (-0.5932, -0.048, -4.944), (-0.6021, -0.03306, -4.944), (-0.6076, -0.01686, -4.944), (-0.6094, 1.827e-07, -4.944), (-0.6076, 0.01686, -4.944), (-0.6021, 0.03306, -4.944), (-0.5932, 0.048, -4.944), (-0.5813, 0.06109, -4.944), (-0.5667, 0.07184, -4.944), (-0.5501, 0.07982, -4.944), (-0.5321, 0.08474, -4.944), (-0.5134, 0.0864, -4.944), (-0.4947, 0.08474, -4.944), (-0.4767, 0.07982, -4.944), (-0.4601, 0.07184, -4.944), (-0.8006, 0.03394, 4.708), (-0.7899, 0.02667, 4.708), (-0.7819, 0.01837, 4.708), (-0.777, 0.009364, 4.708), (-0.7753, -1.078e-07, 4.708), (-0.777, -0.009364, 4.708), (-0.7819, -0.01837, 4.708), (-0.7899, -0.02667, 4.708), (-0.8006, -0.03394, 4.708), (-0.8137, -0.03991, 4.708), (-0.8286, -0.04435, 4.708), (-0.8448, -0.04708, 4.708), (-0.8617, -0.048, 4.708), (-0.8786, -0.04708, 4.708), (-0.8948, -0.04435, 4.708), (-0.9097, -0.03991, 4.708), (-0.9228, -0.03394, 4.708), (-0.9335, -0.02667, 4.708), (-0.9415, -0.01837, 4.708), (-0.9464, -0.009365, 4.708), (-0.9481, -1.97e-07, 4.708), (-0.9464, 0.009364, 4.708), (-0.9415, 0.01837, 4.708), (-0.9335, 0.02667, 4.708), (-0.9228, 0.03394, 4.708), (-0.9097, 0.03991, 4.708), (-0.8948, 0.04435, 4.708), (-0.8786, 0.04708, 4.708), (-0.8617, 0.048, 4.708), (-0.8448, 0.04708, 4.708), (-0.8286, 0.04435, 4.708), (-0.8137, 0.03991, 4.708), (-0.5134, 0.0, -4.992), (-0.8617, 0.0, 4.73), (-0.1143, 0.2667, -1.492), (-0.174, 0.3394, -1.492), (-0.06994, 0.1837, -1.492), (-0.04263, 0.09364, -1.492), (-0.03341, -3.648e-07, -1.492), (-0.04263, -0.09364, -1.492), (-0.06994, -0.1837, -1.492), (-0.1143, -0.2667, -1.492), (-0.174, -0.3394, -1.492), (-0.2467, -0.3991, -1.492), (-0.3297, -0.4435, -1.492), (-0.4198, -0.4708, -1.492), (-0.5134, -0.48, -1.492), (-0.607, -0.4708, -1.492), (-0.6971, -0.4435, -1.492), (-0.7801, -0.3991, -1.492), (-0.8528, -0.3394, -1.492), (-0.9125, -0.2667, -1.492), (-0.9569, -0.1837, -1.492), (-0.9842, -0.09364, -1.492), (-0.9934, -4.127e-07, -1.492), (-0.9842, 0.09364, -1.492), (-0.9569, 0.1837, -1.492), (-0.9125, 0.2667, -1.492), (-0.8528, 0.3394, -1.492), (-0.7801, 0.3991, -1.492), (-0.6971, 0.4435, -1.492), (-0.607, 0.4708, -1.492), (-0.5134, 0.48, -1.492), (-0.4198, 0.4708, -1.492), (-0.3297, 0.4435, -1.492), (-0.2467, 0.3991, -1.492), (-0.1143, 0.2667, 1.339), (-0.174, 0.3394, 1.339), (-0.06994, 0.1837, 1.339), (-0.04263, 0.09364, 1.339), (-0.0334, -6.891e-07, 1.339), (-0.04263, -0.09364, 1.339), (-0.06994, -0.1837, 1.339), (-0.1143, -0.2667, 1.339), (-0.174, -0.3394, 1.339), (-0.2467, -0.3991, 1.339), (-0.3297, -0.4435, 1.339), (-0.4198, -0.4708, 1.339), (-0.5134, -0.48, 1.339), (-0.607, -0.4708, 1.339), (-0.6971, -0.4435, 1.339), (-0.7801, -0.3991, 1.339), (-0.8528, -0.3394, 1.339), (-0.9125, -0.2667, 1.339), (-0.9569, -0.1837, 1.339), (-0.9842, -0.09364, 1.339), (-0.9934, -1.121e-06, 1.339), (-0.9842, 0.09364, 1.339), (-0.9569, 0.1837, 1.339), (-0.9125, 0.2667, 1.339), (-0.8528, 0.3394, 1.339), (-0.7801, 0.3991, 1.339), (-0.6971, 0.4435, 1.339), (-0.6071, 0.4708, 1.339), (-0.5134, 0.48, 1.339), (-0.4198, 0.4708, 1.339), (-0.3297, 0.4435, 1.339), (-0.2467, 0.3991, 1.339), (-0.2441, 0.2667, 2.068), (-0.2956, 0.3394, 2.068), (-0.2058, 0.1837, 2.068), (-0.1823, 0.09364, 2.068), (-0.1743, -7.727e-07, 2.068), (-0.1823, -0.09364, 2.068), (-0.2058, -0.1837, 2.068), (-0.2441, -0.2667, 2.068), (-0.2956, -0.3394, 2.068), (-0.3583, -0.3991, 2.068), (-0.4299, -0.4435, 2.068), (-0.5075, -0.4708, 2.068), (-0.5883, -0.48, 2.068), (-0.669, -0.4708, 2.068), (-0.7467, -0.4435, 2.068), (-0.8183, -0.3991, 2.068), (-0.881, -0.3394, 2.068), (-0.9325, -0.2667, 2.068), (-0.9707, -0.1837, 2.068), (-0.9943, -0.09364, 2.068), (-1.002, -1.304e-06, 2.068), (-0.9943, 0.09364, 2.068), (-0.9707, 0.1837, 2.068), (-0.9325, 0.2667, 2.068), (-0.881, 0.3394, 2.068), (-0.8183, 0.3991, 2.068), (-0.7467, 0.4435, 2.068), (-0.669, 0.4708, 2.068), (-0.5883, 0.48, 2.068), (-0.5075, 0.4708, 2.068), (-0.4299, 0.4435, 2.068), (-0.3583, 0.3991, 2.068), (-0.3792, 0.2133, 2.827), (-0.4221, 0.2715, 2.827), (-0.3473, 0.1469, 2.827), (-0.3276, 0.07491, 2.827), (-0.321, -6.877e-07, 2.827), (-0.3276, -0.07492, 2.827), (-0.3473, -0.147, 2.827), (-0.3792, -0.2133, 2.827), (-0.4221, -0.2715, 2.827), (-0.4744, -0.3193, 2.827), (-0.5341, -0.3548, 2.827), (-0.5989, -0.3766, 2.827), (-0.6662, -0.384, 2.827), (-0.7336, -0.3766, 2.827), (-0.7983, -0.3548, 2.827), (-0.858, -0.3193, 2.827), (-0.9103, -0.2715, 2.827), (-0.9533, -0.2133, 2.827), (-0.9852, -0.147, 2.827), (-1.005, -0.07492, 2.827), (-1.011, -1.195e-06, 2.827), (-1.005, 0.07491, 2.827), (-0.9852, 0.1469, 2.827), (-0.9533, 0.2133, 2.827), (-0.9103, 0.2715, 2.827), (-0.858, 0.3193, 2.827), (-0.7983, 0.3548, 2.827), (-0.7336, 0.3766, 2.827), (-0.6662, 0.384, 2.827), (-0.5989, 0.3766, 2.827), (-0.5341, 0.3548, 2.827), (-0.4744, 0.3193, 2.827), (-0.7162, 0.036, 4.635), (-0.7365, 0.04582, 4.635), (-0.7011, 0.0248, 4.635), (-0.6918, 0.01264, 4.635), (-0.6886, -1.368e-07, 4.635), (-0.6918, -0.01264, 4.635), (-0.7011, -0.0248, 4.635), (-0.7162, -0.036, 4.635), (-0.7365, -0.04582, 4.635), (-0.7612, -0.05388, 4.635), (-0.7894, -0.05987, 4.635), (-0.8201, -0.06355, 4.635), (-0.8519, -0.0648, 4.635), (-0.8838, -0.06355, 4.635), (-0.9144, -0.05987, 4.635), (-0.9426, -0.05388, 4.635), (-0.9674, -0.04582, 4.635), (-0.9877, -0.036, 4.635), (-1.003, -0.0248, 4.635), (-1.012, -0.01264, 4.635), (-1.015, -2.469e-07, 4.635), (-1.012, 0.01264, 4.635), (-1.003, 0.0248, 4.635), (-0.9877, 0.036, 4.635), (-0.9674, 0.04582, 4.635), (-0.9426, 0.05388, 4.635), (-0.9144, 0.05987, 4.635), (-0.8838, 0.06355, 4.635), (-0.8519, 0.0648, 4.635), (-0.8201, 0.06355, 4.635), (-0.7894, 0.05987, 4.635), (-0.7612, 0.05388, 4.635), (-0.6914, 0.04132, 4.581), (-0.7146, 0.05259, 4.581), (-0.6742, 0.02846, 4.581), (-0.6636, 0.01451, 4.581), (-0.66, -1.533e-07, 4.581), (-0.6636, -0.01451, 4.581), (-0.6742, -0.02846, 4.581), (-0.6914, -0.04132, 4.581), (-0.7146, -0.05259, 4.581), (-0.7428, -0.06184, 4.581), (-0.775, -0.06871, 4.581), (-0.81, -0.07295, 4.581), (-0.8463, -0.07438, 4.581), (-0.8827, -0.07295, 4.581), (-0.9177, -0.06871, 4.581), (-0.9499, -0.06184, 4.581), (-0.9781, -0.05259, 4.581), (-1.001, -0.04132, 4.581), (-1.019, -0.02846, 4.581), (-1.029, -0.01451, 4.581), (-1.033, -2.754e-07, 4.581), (-1.029, 0.01451, 4.581), (-1.019, 0.02846, 4.581), (-1.001, 0.04132, 4.581), (-0.9781, 0.05259, 4.581), (-0.9499, 0.06184, 4.581), (-0.9177, 0.06871, 4.581), (-0.8827, 0.07295, 4.581), (-0.8464, 0.07438, 4.581), (-0.81, 0.07295, 4.581), (-0.775, 0.06871, 4.581), (-0.7428, 0.06184, 4.581), (-0.7594, 0.03049, 4.691), (-0.7741, 0.03881, 4.691), (-0.7485, 0.021, 4.691), (-0.7417, 0.01071, 4.691), (-0.7395, -1.197e-07, 4.691), (-0.7417, -0.01071, 4.691), (-0.7485, -0.021, 4.691), (-0.7594, -0.03049, 4.691), (-0.7741, -0.03881, 4.691), (-0.792, -0.04564, 4.691), (-0.8124, -0.05071, 4.691), (-0.8346, -0.05383, 4.691), (-0.8577, -0.05489, 4.691), (-0.8808, -0.05383, 4.691), (-0.9029, -0.05071, 4.691), (-0.9234, -0.04564, 4.691), (-0.9413, -0.03881, 4.691), (-0.956, -0.03049, 4.691), (-0.9669, -0.021, 4.691), (-0.9736, -0.01071, 4.691), (-0.9759, -2.175e-07, 4.691), (-0.9736, 0.01071, 4.691), (-0.9669, 0.021, 4.691), (-0.956, 0.03049, 4.691), (-0.9413, 0.03881, 4.691), (-0.9234, 0.04564, 4.691), (-0.9029, 0.05071, 4.691), (-0.8808, 0.05383, 4.691), (-0.8577, 0.05489, 4.691), (-0.8346, 0.05383, 4.691), (-0.8124, 0.05071, 4.691), (-0.792, 0.04564, 4.691), (-0.1281, 0.256, -3.277), (-0.1979, 0.3258, -3.277), (-0.0762, 0.1763, -3.277), (-0.04424, 0.0899, -3.277), (-0.03345, -1.546e-07, -3.277), (-0.04424, -0.0899, -3.277), (-0.0762, -0.1763, -3.277), (-0.1281, -0.256, -3.277), (-0.1979, -0.3258, -3.277), (-0.283, -0.3831, -3.277), (-0.3801, -0.4257, -3.277), (-0.4855, -0.4519, -3.277), (-0.595, -0.4608, -3.277), (-0.7046, -0.4519, -3.277), (-0.81, -0.4257, -3.277), (-0.9071, -0.3831, -3.277), (-0.9922, -0.3258, -3.277), (-1.062, -0.256, -3.277), (-1.114, -0.1763, -3.277), (-1.146, -0.0899, -3.277), (-1.157, 3.206e-08, -3.277), (-1.146, 0.0899, -3.277), (-1.114, 0.1763, -3.277), (-1.062, 0.256, -3.277), (-0.9922, 0.3258, -3.277), (-0.9071, 0.3831, -3.277), (-0.81, 0.4257, -3.277), (-0.7046, 0.4519, -3.277), (-0.595, 0.4608, -3.277), (-0.4855, 0.4519, -3.277), (-0.3801, 0.4257, -3.277), (-0.283, 0.3831, -3.277), (-0.259, 0.168, -4.417), (-0.3038, 0.2138, -4.417), (-0.2257, 0.1157, -4.417), (-0.2053, 0.059, -4.417), (-0.1983, 7.895e-09, -4.417), (-0.2053, -0.059, -4.417), (-0.2257, -0.1157, -4.417), (-0.259, -0.168, -4.417), (-0.3038, -0.2138, -4.417), (-0.3583, -0.2514, -4.417), (-0.4206, -0.2794, -4.417), (-0.4881, -0.2966, -4.417), (-0.5583, -0.3024, -4.417), (-0.6286, -0.2966, -4.417), (-0.6961, -0.2794, -4.417), (-0.7583, -0.2514, -4.417), (-0.8129, -0.2138, -4.417), (-0.8577, -0.168, -4.417), (-0.8909, -0.1157, -4.417), (-0.9114, -0.059, -4.417), (-0.9183, 2.279e-07, -4.417), (-0.9114, 0.059, -4.417), (-0.8909, 0.1157, -4.417), (-0.8577, 0.168, -4.417), (-0.8129, 0.2138, -4.417), (-0.7583, 0.2514, -4.417), (-0.6961, 0.2794, -4.417), (-0.6286, 0.2966, -4.417), (-0.5583, 0.3024, -4.417), (-0.4881, 0.2966, -4.417), (-0.4206, 0.2794, -4.417), (-0.3583, 0.2514, -4.417), (-0.2112, 0.208, -4.041), (-0.2738, 0.2647, -4.041), (-0.1646, 0.1433, -4.041), (-0.1359, 0.07304, -4.041), (-0.1262, -4.442e-08, -4.041), (-0.1359, -0.07304, -4.041), (-0.1646, -0.1433, -4.041), (-0.2112, -0.208, -4.041), (-0.2738, -0.2647, -4.041), (-0.3502, -0.3113, -4.041), (-0.4374, -0.3459, -4.041), (-0.5319, -0.3672, -4.041), (-0.6302, -0.3744, -4.041), (-0.7285, -0.3672, -4.041), (-0.8231, -0.3459, -4.041), (-0.9102, -0.3113, -4.041), (-0.9866, -0.2647, -4.041), (-1.049, -0.208, -4.041), (-1.096, -0.1433, -4.041), (-1.125, -0.07304, -4.041), (-1.134, 1.881e-07, -4.041), (-1.125, 0.07304, -4.041), (-1.096, 0.1433, -4.041), (-1.049, 0.208, -4.041), (-0.9866, 0.2647, -4.041), (-0.9102, 0.3113, -4.041), (-0.8231, 0.3459, -4.041), (-0.7285, 0.3672, -4.041), (-0.6302, 0.3744, -4.041), (-0.5319, 0.3672, -4.041), (-0.4373, 0.3459, -4.041), (-0.3502, 0.3113, -4.041), (-0.1273, 0.2667, -2.965), (-0.1965, 0.3394, -2.965), (-0.07583, 0.1837, -2.965), (-0.04414, 0.09364, -2.965), (-0.03345, -1.96e-07, -2.965), (-0.04414, -0.09364, -2.965), (-0.07583, -0.1837, -2.965), (-0.1273, -0.2667, -2.965), (-0.1965, -0.3394, -2.965), (-0.2809, -0.3991, -2.965), (-0.3772, -0.4435, -2.965), (-0.4816, -0.4708, -2.965), (-0.5902, -0.48, -2.965), (-0.6989, -0.4708, -2.965), (-0.8033, -0.4435, -2.965), (-0.8996, -0.3991, -2.965), (-0.984, -0.3394, -2.965), (-1.053, -0.2667, -2.965), (-1.105, -0.1837, -2.965), (-1.136, -0.09364, -2.965), (-1.147, -4.403e-08, -2.965), (-1.136, 0.09364, -2.965), (-1.105, 0.1837, -2.965), (-1.053, 0.2667, -2.965), (-0.984, 0.3394, -2.965), (-0.8996, 0.3991, -2.965), (-0.8033, 0.4435, -2.965), (-0.6989, 0.4708, -2.965), (-0.5902, 0.48, -2.965), (-0.4816, 0.4708, -2.965), (-0.3772, 0.4435, -2.965), (-0.2809, 0.3991, -2.965), (-0.3762, 0.09334, -4.834), (-0.3988, 0.1188, -4.834), (-0.3594, 0.06429, -4.834), (-0.3491, 0.03278, -4.834), (-0.3456, 8.715e-08, -4.834), (-0.3491, -0.03278, -4.834), (-0.3594, -0.06429, -4.834), (-0.3762, -0.09334, -4.834), (-0.3988, -0.1188, -4.834), (-0.4264, -0.1397, -4.834), (-0.4578, -0.1552, -4.834), (-0.4919, -0.1648, -4.834), (-0.5273, -0.168, -4.834), (-0.5628, -0.1648, -4.834), (-0.5969, -0.1552, -4.834), (-0.6283, -0.1397, -4.834), (-0.6558, -0.1188, -4.834), (-0.6784, -0.09334, -4.834), (-0.6952, -0.06429, -4.834), (-0.7056, -0.03277, -4.834), (-0.7091, 2.31e-07, -4.834), (-0.7056, 0.03278, -4.834), (-0.6952, 0.06429, -4.834), (-0.6784, 0.09334, -4.834), (-0.6558, 0.1188, -4.834), (-0.6283, 0.1397, -4.834), (-0.5969, 0.1552, -4.834), (-0.5628, 0.1648, -4.834), (-0.5273, 0.168, -4.834), (-0.4919, 0.1648, -4.834), (-0.4578, 0.1552, -4.834), (-0.4264, 0.1397, -4.834), (-0.2338, 0.1867, -4.252), (-0.2891, 0.2376, -4.252), (-0.1928, 0.1286, -4.252), (-0.1675, 0.06555, -4.252), (-0.1589, -1.639e-08, -4.252), (-0.1675, -0.06555, -4.252), (-0.1928, -0.1286, -4.252), (-0.2338, -0.1867, -4.252), (-0.2891, -0.2376, -4.252), (-0.3565, -0.2794, -4.252), (-0.4333, -0.3104, -4.252), (-0.5167, -0.3295, -4.252), (-0.6034, -0.336, -4.252), (-0.6902, -0.3295, -4.252), (-0.7736, -0.3104, -4.252), (-0.8504, -0.2794, -4.252), (-0.9178, -0.2376, -4.252), (-0.9731, -0.1867, -4.252), (-1.014, -0.1286, -4.252), (-1.039, -0.06555, -4.252), (-1.048, 2.124e-07, -4.252), (-1.039, 0.06555, -4.252), (-1.014, 0.1286, -4.252), (-0.9731, 0.1867, -4.252), (-0.9178, 0.2376, -4.252), (-0.8504, 0.2794, -4.252), (-0.7736, 0.3104, -4.252), (-0.6902, 0.3295, -4.252), (-0.6034, 0.336, -4.252), (-0.5167, 0.3295, -4.252), (-0.4333, 0.3104, -4.252), (-0.3565, 0.2794, -4.252), (-0.1224, 0.2667, -2.302), (-0.1881, 0.3394, -2.302), (-0.07362, 0.1837, -2.302), (-0.04358, 0.09364, -2.302), (-0.03343, -2.72e-07, -2.302), (-0.04358, -0.09364, -2.302), (-0.07362, -0.1837, -2.302), (-0.1224, -0.2667, -2.302), (-0.1881, -0.3394, -2.302), (-0.2681, -0.3991, -2.302), (-0.3594, -0.4435, -2.302), (-0.4584, -0.4708, -2.302), (-0.5614, -0.48, -2.302), (-0.6644, -0.4708, -2.302), (-0.7635, -0.4435, -2.302), (-0.8548, -0.3991, -2.302), (-0.9348, -0.3394, -2.302), (-1.0, -0.2667, -2.302), (-1.049, -0.1837, -2.302), (-1.079, -0.09364, -2.302), (-1.089, -2.099e-07, -2.302), (-1.079, 0.09364, -2.302), (-1.049, 0.1837, -2.302), (-1.0, 0.2667, -2.302), (-0.9348, 0.3394, -2.302), (-0.8548, 0.3991, -2.302), (-0.7635, 0.4435, -2.302), (-0.6644, 0.4708, -2.302), (-0.5614, 0.48, -2.302), (-0.4584, 0.4708, -2.302), (-0.3594, 0.4435, -2.302), (-0.2681, 0.3991, -2.302)], [], [(64, 0, 1), (65, 33, 32), (64, 1, 2), (65, 34, 33), (64, 2, 3), (65, 35, 34), (64, 3, 4), (65, 36, 35), (64, 4, 5), (65, 37, 36), (64, 5, 6), (65, 38, 37), (64, 6, 7), (65, 39, 38), (64, 7, 8), (65, 40, 39), (64, 8, 9), (65, 41, 40), (64, 9, 10), (65, 42, 41), (64, 10, 11), (65, 43, 42), (64, 11, 12), (65, 44, 43), (64, 12, 13), (65, 45, 44), (64, 13, 14), (65, 46, 45), (64, 14, 15), (65, 47, 46), (64, 15, 16), (65, 48, 47), (64, 16, 17), (65, 49, 48), (64, 17, 18), (65, 50, 49), (64, 18, 19), (65, 51, 50), (64, 19, 20), (65, 52, 51), (64, 20, 21), (65, 53, 52), (64, 21, 22), (65, 54, 53), (64, 22, 23), (65, 55, 54), (64, 23, 24), (65, 56, 55), (64, 24, 25), (65, 57, 56), (64, 25, 26), (65, 58, 57), (64, 26, 27), (65, 59, 58), (64, 27, 28), (65, 60, 59), (64, 28, 29), (65, 61, 60), (64, 29, 30), (65, 62, 61), (64, 30, 31), (65, 63, 62), (31, 0, 64), (65, 32, 63), (67, 99, 98, 66), (66, 98, 100, 68), (68, 100, 101, 69), (69, 101, 102, 70), (70, 102, 103, 71), (71, 103, 104, 72), (72, 104, 105, 73), (73, 105, 106, 74), (74, 106, 107, 75), (75, 107, 108, 76), (76, 108, 109, 77), (77, 109, 110, 78), (78, 110, 111, 79), (79, 111, 112, 80), (80, 112, 113, 81), (81, 113, 114, 82), (82, 114, 115, 83), (83, 115, 116, 84), (84, 116, 117, 85), (85, 117, 118, 86), (86, 118, 119, 87), (87, 119, 120, 88), (88, 120, 121, 89), (89, 121, 122, 90), (90, 122, 123, 91), (91, 123, 124, 92), (92, 124, 125, 93), (93, 125, 126, 94), (94, 126, 127, 95), (95, 127, 128, 96), (96, 128, 129, 97), (99, 67, 97, 129), (99, 131, 130, 98), (98, 130, 132, 100), (100, 132, 133, 101), (101, 133, 134, 102), (102, 134, 135, 103), (103, 135, 136, 104), (104, 136, 137, 105), (105, 137, 138, 106), (106, 138, 139, 107), (107, 139, 140, 108), (108, 140, 141, 109), (109, 141, 142, 110), (110, 142, 143, 111), (111, 143, 144, 112), (112, 144, 145, 113), (113, 145, 146, 114), (114, 146, 147, 115), (115, 147, 148, 116), (116, 148, 149, 117), (117, 149, 150, 118), (118, 150, 151, 119), (119, 151, 152, 120), (120, 152, 153, 121), (121, 153, 154, 122), (122, 154, 155, 123), (123, 155, 156, 124), (124, 156, 157, 125), (125, 157, 158, 126), (126, 158, 159, 127), (127, 159, 160, 128), (128, 160, 161, 129), (131, 99, 129, 161), (131, 163, 162, 130), (130, 162, 164, 132), (132, 164, 165, 133), (133, 165, 166, 134), (134, 166, 167, 135), (135, 167, 168, 136), (136, 168, 169, 137), (137, 169, 170, 138), (138, 170, 171, 139), (139, 171, 172, 140), (140, 172, 173, 141), (141, 173, 174, 142), (142, 174, 175, 143), (143, 175, 176, 144), (144, 176, 177, 145), (145, 177, 178, 146), (146, 178, 179, 147), (147, 179, 180, 148), (148, 180, 181, 149), (149, 181, 182, 150), (150, 182, 183, 151), (151, 183, 184, 152), (152, 184, 185, 153), (153, 185, 186, 154), (154, 186, 187, 155), (155, 187, 188, 156), (156, 188, 189, 157), (157, 189, 190, 158), (158, 190, 191, 159), (159, 191, 192, 160), (160, 192, 193, 161), (163, 131, 161, 193), (163, 227, 226, 162), (227, 195, 194, 226), (162, 226, 228, 164), (226, 194, 196, 228), (164, 228, 229, 165), (228, 196, 197, 229), (165, 229, 230, 166), (229, 197, 198, 230), (166, 230, 231, 167), (230, 198, 199, 231), (167, 231, 232, 168), (231, 199, 200, 232), (168, 232, 233, 169), (232, 200, 201, 233), (169, 233, 234, 170), (233, 201, 202, 234), (170, 234, 235, 171), (234, 202, 203, 235), (171, 235, 236, 172), (235, 203, 204, 236), (172, 236, 237, 173), (236, 204, 205, 237), (173, 237, 238, 174), (237, 205, 206, 238), (174, 238, 239, 175), (238, 206, 207, 239), (175, 239, 240, 176), (239, 207, 208, 240), (176, 240, 241, 177), (240, 208, 209, 241), (177, 241, 242, 178), (241, 209, 210, 242), (178, 242, 243, 179), (242, 210, 211, 243), (179, 243, 244, 180), (243, 211, 212, 244), (180, 244, 245, 181), (244, 212, 213, 245), (181, 245, 246, 182), (245, 213, 214, 246), (182, 246, 247, 183), (246, 214, 215, 247), (183, 247, 248, 184), (247, 215, 216, 248), (184, 248, 249, 185), (248, 216, 217, 249), (185, 249, 250, 186), (249, 217, 218, 250), (186, 250, 251, 187), (250, 218, 219, 251), (187, 251, 252, 188), (251, 219, 220, 252), (188, 252, 253, 189), (252, 220, 221, 253), (189, 253, 254, 190), (253, 221, 222, 254), (190, 254, 255, 191), (254, 222, 223, 255), (191, 255, 256, 192), (255, 223, 224, 256), (192, 256, 257, 193), (256, 224, 225, 257), (195, 227, 257, 225), (227, 163, 193, 257), (195, 259, 258, 194), (259, 32, 33, 258), (194, 258, 260, 196), (258, 33, 34, 260), (196, 260, 261, 197), (260, 34, 35, 261), (197, 261, 262, 198), (261, 35, 36, 262), (198, 262, 263, 199), (262, 36, 37, 263), (199, 263, 264, 200), (263, 37, 38, 264), (200, 264, 265, 201), (264, 38, 39, 265), (201, 265, 266, 202), (265, 39, 40, 266), (202, 266, 267, 203), (266, 40, 41, 267), (203, 267, 268, 204), (267, 41, 42, 268), (204, 268, 269, 205), (268, 42, 43, 269), (205, 269, 270, 206), (269, 43, 44, 270), (206, 270, 271, 207), (270, 44, 45, 271), (207, 271, 272, 208), (271, 45, 46, 272), (208, 272, 273, 209), (272, 46, 47, 273), (209, 273, 274, 210), (273, 47, 48, 274), (210, 274, 275, 211), (274, 48, 49, 275), (211, 275, 276, 212), (275, 49, 50, 276), (212, 276, 277, 213), (276, 50, 51, 277), (213, 277, 278, 214), (277, 51, 52, 278), (214, 278, 279, 215), (278, 52, 53, 279), (215, 279, 280, 216), (279, 53, 54, 280), (216, 280, 281, 217), (280, 54, 55, 281), (217, 281, 282, 218), (281, 55, 56, 282), (218, 282, 283, 219), (282, 56, 57, 283), (219, 283, 284, 220), (283, 57, 58, 284), (220, 284, 285, 221), (284, 58, 59, 285), (221, 285, 286, 222), (285, 59, 60, 286), (222, 286, 287, 223), (286, 60, 61, 287), (223, 287, 288, 224), (287, 61, 62, 288), (224, 288, 289, 225), (288, 62, 63, 289), (32, 259, 289, 63), (259, 195, 225, 289), (355, 291, 290, 354), (354, 290, 292, 356), (356, 292, 293, 357), (357, 293, 294, 358), (358, 294, 295, 359), (359, 295, 296, 360), (360, 296, 297, 361), (361, 297, 298, 362), (362, 298, 299, 363), (363, 299, 300, 364), (364, 300, 301, 365), (365, 301, 302, 366), (366, 302, 303, 367), (367, 303, 304, 368), (368, 304, 305, 369), (369, 305, 306, 370), (370, 306, 307, 371), (371, 307, 308, 372), (372, 308, 309, 373), (373, 309, 310, 374), (374, 310, 311, 375), (375, 311, 312, 376), (376, 312, 313, 377), (377, 313, 314, 378), (378, 314, 315, 379), (379, 315, 316, 380), (380, 316, 317, 381), (381, 317, 318, 382), (382, 318, 319, 383), (383, 319, 320, 384), (384, 320, 321, 385), (291, 355, 385, 321), (291, 387, 386, 290), (290, 386, 388, 292), (292, 388, 389, 293), (293, 389, 390, 294), (294, 390, 391, 295), (295, 391, 392, 296), (296, 392, 393, 297), (297, 393, 394, 298), (298, 394, 395, 299), (299, 395, 396, 300), (300, 396, 397, 301), (301, 397, 398, 302), (302, 398, 399, 303), (303, 399, 400, 304), (304, 400, 401, 305), (305, 401, 402, 306), (306, 402, 403, 307), (307, 403, 404, 308), (308, 404, 405, 309), (309, 405, 406, 310), (310, 406, 407, 311), (311, 407, 408, 312), (312, 408, 409, 313), (313, 409, 410, 314), (314, 410, 411, 315), (315, 411, 412, 316), (316, 412, 413, 317), (317, 413, 414, 318), (318, 414, 415, 319), (319, 415, 416, 320), (320, 416, 417, 321), (387, 291, 321, 417), (0, 419, 418, 1), (419, 323, 322, 418), (1, 418, 420, 2), (418, 322, 324, 420), (2, 420, 421, 3), (420, 324, 325, 421), (3, 421, 422, 4), (421, 325, 326, 422), (4, 422, 423, 5), (422, 326, 327, 423), (5, 423, 424, 6), (423, 327, 328, 424), (6, 424, 425, 7), (424, 328, 329, 425), (7, 425, 426, 8), (425, 329, 330, 426), (8, 426, 427, 9), (426, 330, 331, 427), (9, 427, 428, 10), (427, 331, 332, 428), (10, 428, 429, 11), (428, 332, 333, 429), (11, 429, 430, 12), (429, 333, 334, 430), (12, 430, 431, 13), (430, 334, 335, 431), (13, 431, 432, 14), (431, 335, 336, 432), (14, 432, 433, 15), (432, 336, 337, 433), (15, 433, 434, 16), (433, 337, 338, 434), (16, 434, 435, 17), (434, 338, 339, 435), (17, 435, 436, 18), (435, 339, 340, 436), (18, 436, 437, 19), (436, 340, 341, 437), (19, 437, 438, 20), (437, 341, 342, 438), (20, 438, 439, 21), (438, 342, 343, 439), (21, 439, 440, 22), (439, 343, 344, 440), (22, 440, 441, 23), (440, 344, 345, 441), (23, 441, 442, 24), (441, 345, 346, 442), (24, 442, 443, 25), (442, 346, 347, 443), (25, 443, 444, 26), (443, 347, 348, 444), (26, 444, 445, 27), (444, 348, 349, 445), (27, 445, 446, 28), (445, 349, 350, 446), (28, 446, 447, 29), (446, 350, 351, 447), (29, 447, 448, 30), (447, 351, 352, 448), (30, 448, 449, 31), (448, 352, 353, 449), (323, 419, 449, 353), (419, 0, 31, 449), (323, 451, 450, 322), (451, 355, 354, 450), (322, 450, 452, 324), (450, 354, 356, 452), (324, 452, 453, 325), (452, 356, 357, 453), (325, 453, 454, 326), (453, 357, 358, 454), (326, 454, 455, 327), (454, 358, 359, 455), (327, 455, 456, 328), (455, 359, 360, 456), (328, 456, 457, 329), (456, 360, 361, 457), (329, 457, 458, 330), (457, 361, 362, 458), (330, 458, 459, 331), (458, 362, 363, 459), (331, 459, 460, 332), (459, 363, 364, 460), (332, 460, 461, 333), (460, 364, 365, 461), (333, 461, 462, 334), (461, 365, 366, 462), (334, 462, 463, 335), (462, 366, 367, 463), (335, 463, 464, 336), (463, 367, 368, 464), (336, 464, 465, 337), (464, 368, 369, 465), (337, 465, 466, 338), (465, 369, 370, 466), (338, 466, 467, 339), (466, 370, 371, 467), (339, 467, 468, 340), (467, 371, 372, 468), (340, 468, 469, 341), (468, 372, 373, 469), (341, 469, 470, 342), (469, 373, 374, 470), (342, 470, 471, 343), (470, 374, 375, 471), (343, 471, 472, 344), (471, 375, 376, 472), (344, 472, 473, 345), (472, 376, 377, 473), (345, 473, 474, 346), (473, 377, 378, 474), (346, 474, 475, 347), (474, 378, 379, 475), (347, 475, 476, 348), (475, 379, 380, 476), (348, 476, 477, 349), (476, 380, 381, 477), (349, 477, 478, 350), (477, 381, 382, 478), (350, 478, 479, 351), (478, 382, 383, 479), (351, 479, 480, 352), (479, 383, 384, 480), (352, 480, 481, 353), (480, 384, 385, 481), (355, 451, 481, 385), (451, 323, 353, 481), (387, 483, 482, 386), (483, 67, 66, 482), (386, 482, 484, 388), (482, 66, 68, 484), (388, 484, 485, 389), (484, 68, 69, 485), (389, 485, 486, 390), (485, 69, 70, 486), (390, 486, 487, 391), (486, 70, 71, 487), (391, 487, 488, 392), (487, 71, 72, 488), (392, 488, 489, 393), (488, 72, 73, 489), (393, 489, 490, 394), (489, 73, 74, 490), (394, 490, 491, 395), (490, 74, 75, 491), (395, 491, 492, 396), (491, 75, 76, 492), (396, 492, 493, 397), (492, 76, 77, 493), (397, 493, 494, 398), (493, 77, 78, 494), (398, 494, 495, 399), (494, 78, 79, 495), (399, 495, 496, 400), (495, 79, 80, 496), (400, 496, 497, 401), (496, 80, 81, 497), (401, 497, 498, 402), (497, 81, 82, 498), (402, 498, 499, 403), (498, 82, 83, 499), (403, 499, 500, 404), (499, 83, 84, 500), (404, 500, 501, 405), (500, 84, 85, 501), (405, 501, 502, 406), (501, 85, 86, 502), (406, 502, 503, 407), (502, 86, 87, 503), (407, 503, 504, 408), (503, 87, 88, 504), (408, 504, 505, 409), (504, 88, 89, 505), (409, 505, 506, 410), (505, 89, 90, 506), (410, 506, 507, 411), (506, 90, 91, 507), (411, 507, 508, 412), (507, 91, 92, 508), (412, 508, 509, 413), (508, 92, 93, 509), (413, 509, 510, 414), (509, 93, 94, 510), (414, 510, 511, 415), (510, 94, 95, 511), (415, 511, 512, 416), (511, 95, 96, 512), (416, 512, 513, 417), (512, 96, 97, 513), (67, 483, 513, 97), (483, 387, 417, 513)])
me_cylinder.polygons.foreach_set('use_smooth', [True] * 544)
me_cylinder.use_remesh_preserve_volume = False
me_cylinder.use_remesh_preserve_attributes = False
me_cylinder.use_mirror_vertex_groups = False
me_cylinder.update()
me_sphere = bpy.data.meshes.new('Sphere')
me_sphere.from_pydata([(-1.333e-06, 1.25e-06, 31.62), (-22.88, 16.62, 14.14), (8.74, 26.9, 14.14), (28.28, 4.856e-07, 14.14), (-8.74, 26.9, -14.14), (22.88, 16.62, -14.14), (-28.28, -7.508e-07, -14.14), (1.432e-06, -1.515e-06, -31.62), (-13.45, 9.772, 26.9), (5.137, 15.81, 26.9), (-8.313, 25.58, 16.63), (-26.9, 5.941e-07, 16.63), (16.63, 1.043e-06, 26.9), (21.76, 15.81, 16.63), (-30.08, 9.772, -1.941e-06), (-18.59, 25.58, -2.13e-06), (4.973e-08, 31.62, -1.581e-06), (18.59, 25.58, -5.047e-07), (30.08, 9.772, 6.886e-07), (-21.76, 15.81, -16.63), (8.313, 25.58, -16.63), (26.9, -8.593e-07, -16.63), (-16.63, -1.308e-06, -26.9), (-5.137, 15.81, -26.9), (13.45, 9.772, -26.9), (-24.33, 17.68, -2.035e-06), (-20.73, 21.1, 7.071), (-21.46, 21.63, -2.082e-06), (-19.66, 23.34, 3.536), (-22.53, 19.39, 3.536), (-22.9, 19.65, -2.059e-06), (-20.02, 23.61, -2.106e-06), (-20.2, 22.22, 5.303), (-19.12, 24.46, 1.768), (-21.63, 20.25, 5.303), (-23.43, 18.53, 1.768), (-20.56, 22.49, 1.768), (-21.1, 21.37, 3.536), (-22.0, 20.51, 1.768), (-22.18, 20.64, -2.071e-06), (-20.74, 22.62, -2.094e-06), (-19.93, 22.78, 4.419), (-19.39, 23.9, 2.652), (-22.08, 19.82, 4.419), (-22.98, 18.96, 2.652), (-21.01, 22.06, 0.8839), (-20.11, 22.92, 2.652), (-21.82, 20.38, 3.536), (-20.38, 22.36, 3.536), (-21.73, 21.07, 0.8839), (-22.26, 19.95, 2.652), (-20.29, 23.05, 0.8839), (-19.57, 24.04, 0.8839), (-19.84, 23.48, 1.768), (-20.83, 21.93, 2.652), (-21.55, 20.94, 2.652), (-21.28, 21.5, 1.768), (-23.16, 19.09, 0.8839), (-22.45, 20.08, 0.8839), (-22.71, 19.52, 1.768), (-21.37, 20.81, 4.419), (-20.65, 21.8, 4.419), (-20.92, 21.24, 5.303), (-6.725, 4.886, 29.26), (-18.17, 13.2, 20.52), (2.569, 7.906, 29.26), (6.939, 21.36, 20.52), (0.2137, 26.24, 15.38), (-15.6, 21.1, 15.38), (-24.89, 8.312, 15.38), (-29.18, 4.886, -7.071), (-26.48, 13.2, 7.071), (-13.66, 26.24, -7.071), (4.37, 29.26, 7.071), (-4.37, 29.26, -7.071), (13.66, 26.24, 7.071), (20.73, 21.1, -7.071), (-25.02, 7.906, -15.38), (-15.25, 21.36, -15.38), (-0.2137, 26.24, -15.38), (15.6, 21.1, -15.38), (-22.45, -1.03e-06, -20.52), (-8.313, -1.412e-06, -29.26), (-6.939, 21.36, -20.52), (-2.569, 7.906, -29.26), (18.17, 13.2, -20.52), (6.725, 4.886, -29.26), (-10.88, 17.68, 21.76), (-4.156, 12.79, 26.9), (-1.588, 20.7, 21.76), (-20.17, 4.886, 21.76), (-28.49, 4.886, 8.313), (-4.156, 28.6, 8.313), (-13.45, 25.58, 8.313), (-9.294, 28.6, -1.855e-06), (-25.92, 12.79, -8.313), (-20.17, 20.7, -8.313), (4.156, 28.6, -8.313), (9.294, 28.6, -1.043e-06), (13.45, 25.58, -8.313), (-13.45, 15.81, -21.76), (-19.19, 7.906, -21.76), (-10.88, 7.906, -26.9), (10.88, 17.68, -21.76), (1.588, 20.7, -21.76), (4.156, 12.79, -26.9), (-19.08, 24.81, 0.4419)], [], [(9, 13, 12), (3, 12, 13), (18, 3, 13), (13, 17, 18), (21, 18, 5), (30, 25, 19), (26, 32, 10), (25, 35, 1), (34, 26, 1), (31, 40, 19), (40, 27, 19), (27, 39, 19), (39, 30, 19), (32, 41, 10), (41, 28, 10), (28, 42, 10), (42, 33, 10), (51, 36, 45), (45, 40, 51), (31, 51, 40), (40, 45, 27), (51, 31, 52), (52, 53, 51), (36, 51, 53), (53, 52, 33), (42, 28, 46), (46, 53, 42), (33, 42, 53), (53, 46, 36), (54, 36, 46), (46, 48, 54), (37, 54, 48), (48, 46, 28), (54, 37, 55), (55, 56, 54), (36, 54, 56), (56, 55, 38), (49, 27, 45), (45, 56, 49), (38, 49, 56), (56, 45, 36), (50, 38, 55), (55, 47, 50), (29, 50, 47), (47, 55, 37), (30, 57, 25), (57, 35, 25), (57, 30, 58), (58, 59, 57), (35, 57, 59), (59, 58, 38), (50, 29, 44), (44, 59, 50), (38, 50, 59), (59, 44, 35), (49, 38, 58), (58, 39, 49), (27, 49, 39), (39, 58, 30), (60, 34, 43), (43, 47, 60), (37, 60, 47), (47, 43, 29), (60, 37, 61), (61, 62, 60), (34, 60, 62), (62, 61, 32), (34, 62, 26), (62, 32, 26), (41, 32, 61), (61, 48, 41), (28, 41, 48), (48, 61, 37), (35, 44, 1), (44, 29, 1), (29, 43, 1), (43, 34, 1), (68, 10, 87), (87, 64, 68), (1, 68, 64), (64, 87, 8), (88, 8, 87), (87, 89, 88), (9, 88, 89), (89, 87, 10), (67, 2, 66), (66, 89, 67), (10, 67, 89), (89, 66, 9), (88, 9, 65), (65, 63, 88), (8, 88, 63), (65, 0, 63), (90, 11, 69), (69, 64, 90), (8, 90, 64), (64, 69, 1), (9, 66, 13), (66, 2, 13), (0, 65, 12), (65, 9, 12), (91, 14, 71), (71, 69, 91), (11, 91, 69), (69, 71, 1), (92, 16, 73), (73, 67, 92), (10, 92, 67), (67, 73, 2), (92, 10, 93), (93, 94, 92), (16, 92, 94), (94, 93, 15), (72, 4, 74), (74, 94, 72), (15, 72, 94), (94, 74, 16), (17, 76, 18), (76, 5, 18), (2, 75, 13), (75, 17, 13), (77, 19, 95), (95, 70, 77), (6, 77, 70), (70, 95, 14), (78, 4, 72), (72, 96, 78), (19, 78, 96), (96, 72, 15), (79, 20, 97), (97, 74, 79), (4, 79, 74), (74, 97, 16), (98, 16, 97), (97, 99, 98), (17, 98, 99), (99, 97, 20), (80, 5, 76), (76, 99, 80), (20, 80, 99), (99, 76, 17), (98, 17, 75), (75, 73, 98), (16, 98, 73), (73, 75, 2), (100, 23, 83), (83, 78, 100), (19, 100, 78), (78, 83, 4), (100, 19, 101), (101, 102, 100), (23, 100, 102), (102, 101, 22), (82, 7, 84), (84, 102, 82), (22, 82, 102), (102, 84, 23), (81, 22, 101), (101, 77, 81), (6, 81, 77), (77, 101, 19), (103, 24, 85), (85, 80, 103), (20, 103, 80), (80, 85, 5), (103, 20, 104), (104, 105, 103), (24, 103, 105), (105, 104, 23), (84, 7, 86), (86, 105, 84), (23, 84, 105), (105, 86, 24), (83, 23, 104), (104, 79, 83), (4, 83, 79), (79, 104, 20), (5, 85, 21), (85, 24, 21), (14, 95, 25), (95, 19, 25), (1, 71, 25), (71, 14, 25), (10, 68, 26), (68, 1, 26), (19, 96, 31), (96, 15, 31), (15, 93, 33), (93, 10, 33), (52, 106, 33), (106, 15, 33), (15, 106, 31), (106, 52, 31)])
me_sphere.use_remesh_preserve_volume = False
me_sphere.use_remesh_preserve_attributes = False
me_sphere.use_mirror_vertex_groups = False
me_sphere.update()
me_plane = bpy.data.meshes.new('Plane')
me_plane.from_pydata([(4.25, 4.06, 0.0001214), (4.25, -4.25, 0.0001214), (-4.06, -4.25, 0.0001214), (-4.06, 4.06, 0.0001214)], [], [(0, 3, 2, 1)])
me_plane.materials.append(mat_transparent)
me_plane.use_remesh_preserve_volume = False
me_plane.use_remesh_preserve_attributes = False
me_plane.use_mirror_vertex_groups = False
me_plane.update()

# ---- objects
ob_cube_004 = bpy.data.objects.new('Cube.004', me_cube_004)
ob_cube_003 = bpy.data.objects.new('Cube.003', me_cube_003)
ob_cylinder_002 = bpy.data.objects.new('Cylinder.002', me_cylinder_002)
ob_cylinder_001 = bpy.data.objects.new('Cylinder.001', me_cylinder_001)
ob_cube_002 = bpy.data.objects.new('Cube.002', me_cube_002)
ob_cube_001 = bpy.data.objects.new('Cube.001', me_cube_001)
ob_cube = bpy.data.objects.new('Cube', me_cube)
ob_cylinder = bpy.data.objects.new('Cylinder', me_cylinder)
ob_camera = bpy.data.objects.new('Camera', cam_camera_001)
ob_sphere = bpy.data.objects.new('Sphere', me_sphere)
ob_lamp_001 = bpy.data.objects.new('Lamp.001', light_lamp)
ob_plane = bpy.data.objects.new('Plane', me_plane)

# ---- transforms, parenting, visibility, modifiers, constraints
ob_cube_004.location = (0.0, 0.0, 0.0)
ob_cube_004.lock_rotations_4d = False
ob_cube_004.empty_display_type = 'ARROWS'
ob_cube_004.lineart.crease_threshold = 0.0
_m = ob_cube_004.modifiers.new('Mirror', 'MIRROR')
_m.use_axis = (False, True, False)
ob_cube_003.location = (0.0, 0.0, 0.0)
ob_cube_003.lock_rotations_4d = False
ob_cube_003.empty_display_type = 'ARROWS'
ob_cube_003.lineart.crease_threshold = 0.0
_m = ob_cube_003.modifiers.new('Mirror', 'MIRROR')
_m.use_axis = (False, True, False)
ob_cylinder_002.location = (0.0, 0.0, 0.0)
ob_cylinder_002.rotation_euler = (-0.0, 1.571, 0.0)
ob_cylinder_002.lock_rotations_4d = False
ob_cylinder_002.empty_display_type = 'ARROWS'
ob_cylinder_002.lineart.crease_threshold = 0.0
_m = ob_cylinder_002.modifiers.new('Mirror', 'MIRROR')
_m.use_axis = (False, True, False)
ob_cylinder_001.location = (0.0, 0.0, 0.0)
ob_cylinder_001.rotation_euler = (-0.0, 1.571, 0.0)
ob_cylinder_001.lock_rotations_4d = False
ob_cylinder_001.empty_display_type = 'ARROWS'
ob_cylinder_001.lineart.crease_threshold = 0.0
_m = ob_cylinder_001.modifiers.new('Mirror', 'MIRROR')
_m.use_axis = (False, True, False)
ob_cube_002.location = (0.0, 0.0, 0.0)
ob_cube_002.lock_rotations_4d = False
ob_cube_002.empty_display_type = 'ARROWS'
ob_cube_002.lineart.crease_threshold = 0.0
_m = ob_cube_002.modifiers.new('Mirror', 'MIRROR')
_m.use_axis = (False, True, False)
ob_cube_001.location = (0.0, 0.0, 0.0)
ob_cube_001.lock_rotations_4d = False
ob_cube_001.empty_display_type = 'ARROWS'
ob_cube_001.lineart.crease_threshold = 0.0
_m = ob_cube_001.modifiers.new('Mirror', 'MIRROR')
_m.use_axis = (False, True, False)
ob_cube.location = (0.0, 0.0, 0.0)
ob_cube.lock_rotations_4d = False
ob_cube.empty_display_type = 'ARROWS'
ob_cube.lineart.crease_threshold = 0.0
_m = ob_cube.modifiers.new('Mirror', 'MIRROR')
_m.use_axis = (False, True, False)
ob_cylinder.location = (0.0, 0.0, 0.0)
ob_cylinder.rotation_euler = (-0.0, 1.571, 0.0)
ob_cylinder.scale = (1.0, 0.99, 1.0)
ob_cylinder.lock_rotations_4d = False
ob_cylinder.empty_display_type = 'ARROWS'
ob_cylinder.lineart.crease_threshold = 0.0
ob_camera.location = (10.0, -10.0, 11.6)
ob_camera.rotation_euler = (1.047, 0.0, 0.7854)
ob_camera.lock_rotations_4d = False
ob_camera.empty_display_type = 'ARROWS'
ob_camera.color = (0.0, 0.0, 0.0, 1.0)
ob_camera.lineart.crease_threshold = 0.0
ob_sphere.location = (-0.02993, 0.1261, 0.07312)
ob_sphere.rotation_euler = (1.571, -0.0, 1.571)
ob_sphere.lock_rotations_4d = False
ob_sphere.empty_display_type = 'ARROWS'
ob_sphere.color = (0.0, 0.0, 0.0, 1.0)
ob_sphere.show_instancer_for_render = False
ob_sphere.instance_type = 'VERTS'
ob_sphere.use_instance_vertices_rotation = True
ob_sphere.lineart.crease_threshold = 0.0
ob_lamp_001.parent = ob_sphere
ob_lamp_001.matrix_parent_inverse = Matrix(((-4.371e-08, 1.0, -2.118e-22, -0.1261), (4.371e-08, 1.911e-15, 1.0, -0.07312), (1.0, 4.371e-08, -4.371e-08, 0.02993), (0.0, 0.0, 0.0, 1.0)))
ob_lamp_001.location = (-0.02993, 0.1261, 0.07312)
ob_lamp_001.rotation_euler = (1.571, -0.0, 1.571)
ob_lamp_001.lock_rotations_4d = False
ob_lamp_001.empty_display_type = 'ARROWS'
ob_lamp_001.color = (0.0, 0.0, 0.0, 1.0)
ob_lamp_001.lineart.crease_threshold = 0.0
ob_plane.location = (0.0, 0.0, 0.0)
ob_plane.lock_rotations_4d = False
ob_plane.empty_display_type = 'ARROWS'
ob_plane.color = (0.0, 0.0, 0.0, 1.0)
ob_plane.lineart.crease_threshold = 0.0

# ---- collection membership
col_collection_1.objects.link(ob_cube_004)
col_collection_1.objects.link(ob_cube_003)
col_collection_1.objects.link(ob_cylinder_002)
col_collection_1.objects.link(ob_cylinder_001)
col_collection_1.objects.link(ob_cube_002)
col_collection_1.objects.link(ob_cube_001)
col_collection_1.objects.link(ob_cube)
col_collection_1.objects.link(ob_cylinder)
col_collection_2.objects.link(ob_camera)
col_collection_3.objects.link(ob_sphere)
col_collection_3.objects.link(ob_lamp_001)
col_collection_4.objects.link(ob_plane)

# ---- scene / render settings (as saved in the file)
scene.camera = ob_camera
scene.frame_start = 1; scene.frame_end = 1; scene.frame_set(1)
scene.render.engine = 'BLENDER_EEVEE_NEXT'
scene.render.image_settings.color_mode = 'RGB'
scene.render.image_settings.compression = 90
scene.render.resolution_x = 256
scene.render.resolution_y = 256
scene.render.pixel_aspect_x = 100.0
scene.render.pixel_aspect_y = 100.0
scene.render.fps = 25
scene.render.dither_intensity = 0.0
scene.render.use_compositing = False
scene.render.use_sequencer = False
scene.render.bake_margin = 2
scene.render.bake_bias = 0.0
scene.render.use_stamp_time = False
scene.render.use_stamp_date = False
scene.render.use_stamp_frame = False
scene.render.use_stamp_camera = False
scene.render.use_stamp_scene = False
scene.render.use_stamp_filename = False
scene.render.use_stamp_render_time = False
scene.render.stamp_font_size = 0
scene.cycles.use_denoising = False
scene.cycles.samples = 10
scene.cycles.sampling_pattern = 'TABULATED_SOBOL'
scene.cycles.light_sampling_threshold = 0.0
scene.cycles.use_adaptive_sampling = False
scene.cycles.use_light_tree = False
scene.cycles.blur_glossy = 0.0
scene.cycles.volume_bounces = 1
scene.cycles.pixel_filter_type = 'GAUSSIAN'
scene.cycles.sample_clamp_indirect = 0.0
scene.view_settings.view_transform = 'Raw'
bpy.context.view_layer.update()
